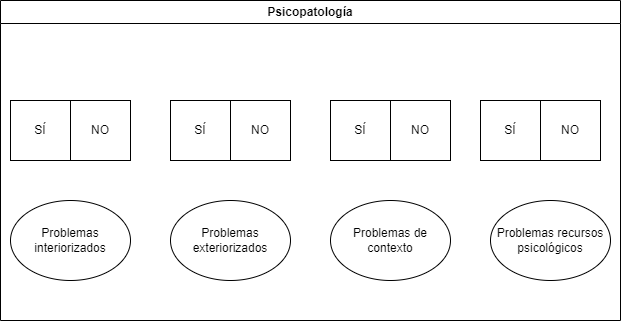

The diagram above was exported from draw.io. Its source (the exported page's mxGraphModel, read from the mxfile embedded in the PNG):
<mxGraphModel dx="1194" dy="742" grid="1" gridSize="10" guides="1" tooltips="1" connect="1" arrows="1" fold="1" page="1" pageScale="1" pageWidth="827" pageHeight="1169" math="0" shadow="0">
  <root>
    <mxCell id="0" />
    <mxCell id="1" parent="0" />
    <mxCell id="oINuXncVH5ntMHvlw5Ao-1" value="Problemas interiorizados" style="ellipse;whiteSpace=wrap;html=1;" vertex="1" parent="1">
      <mxGeometry x="390" y="640" width="120" height="80" as="geometry" />
    </mxCell>
    <mxCell id="oINuXncVH5ntMHvlw5Ao-2" value="Problemas exteriorizados" style="ellipse;whiteSpace=wrap;html=1;" vertex="1" parent="1">
      <mxGeometry x="550" y="640" width="120" height="80" as="geometry" />
    </mxCell>
    <mxCell id="oINuXncVH5ntMHvlw5Ao-3" value="Problemas de contexto" style="ellipse;whiteSpace=wrap;html=1;" vertex="1" parent="1">
      <mxGeometry x="710" y="640" width="120" height="80" as="geometry" />
    </mxCell>
    <mxCell id="oINuXncVH5ntMHvlw5Ao-4" value="Problemas recursos psicológicos" style="ellipse;whiteSpace=wrap;html=1;" vertex="1" parent="1">
      <mxGeometry x="870" y="640" width="120" height="80" as="geometry" />
    </mxCell>
    <mxCell id="oINuXncVH5ntMHvlw5Ao-5" value="Psicopatología" style="swimlane;whiteSpace=wrap;html=1;" vertex="1" parent="1">
      <mxGeometry x="380" y="440" width="620" height="320" as="geometry" />
    </mxCell>
    <mxCell id="oINuXncVH5ntMHvlw5Ao-6" value="" style="group" connectable="0" vertex="1" parent="oINuXncVH5ntMHvlw5Ao-5">
      <mxGeometry x="10" y="100" width="120" height="60" as="geometry" />
    </mxCell>
    <mxCell id="oINuXncVH5ntMHvlw5Ao-7" value="SÍ" style="rounded=0;whiteSpace=wrap;html=1;container=0;" vertex="1" parent="oINuXncVH5ntMHvlw5Ao-6">
      <mxGeometry width="60" height="60" as="geometry" />
    </mxCell>
    <mxCell id="oINuXncVH5ntMHvlw5Ao-8" value="NO" style="rounded=0;whiteSpace=wrap;html=1;container=0;" vertex="1" parent="oINuXncVH5ntMHvlw5Ao-6">
      <mxGeometry x="60" width="60" height="60" as="geometry" />
    </mxCell>
    <mxCell id="oINuXncVH5ntMHvlw5Ao-9" value="" style="group" connectable="0" vertex="1" parent="1">
      <mxGeometry x="550" y="540" width="120" height="60" as="geometry" />
    </mxCell>
    <mxCell id="oINuXncVH5ntMHvlw5Ao-10" value="SÍ" style="rounded=0;whiteSpace=wrap;html=1;container=0;" vertex="1" parent="oINuXncVH5ntMHvlw5Ao-9">
      <mxGeometry width="60" height="60" as="geometry" />
    </mxCell>
    <mxCell id="oINuXncVH5ntMHvlw5Ao-11" value="NO" style="rounded=0;whiteSpace=wrap;html=1;container=0;" vertex="1" parent="oINuXncVH5ntMHvlw5Ao-9">
      <mxGeometry x="60" width="60" height="60" as="geometry" />
    </mxCell>
    <mxCell id="oINuXncVH5ntMHvlw5Ao-12" value="" style="group" connectable="0" vertex="1" parent="1">
      <mxGeometry x="710" y="540" width="120" height="60" as="geometry" />
    </mxCell>
    <mxCell id="oINuXncVH5ntMHvlw5Ao-13" value="SÍ" style="rounded=0;whiteSpace=wrap;html=1;container=0;" vertex="1" parent="oINuXncVH5ntMHvlw5Ao-12">
      <mxGeometry width="60" height="60" as="geometry" />
    </mxCell>
    <mxCell id="oINuXncVH5ntMHvlw5Ao-14" value="NO" style="rounded=0;whiteSpace=wrap;html=1;container=0;" vertex="1" parent="oINuXncVH5ntMHvlw5Ao-12">
      <mxGeometry x="60" width="60" height="60" as="geometry" />
    </mxCell>
    <mxCell id="oINuXncVH5ntMHvlw5Ao-15" value="" style="group" connectable="0" vertex="1" parent="1">
      <mxGeometry x="860" y="540" width="120" height="60" as="geometry" />
    </mxCell>
    <mxCell id="oINuXncVH5ntMHvlw5Ao-16" value="SÍ" style="rounded=0;whiteSpace=wrap;html=1;container=0;" vertex="1" parent="oINuXncVH5ntMHvlw5Ao-15">
      <mxGeometry width="60" height="60" as="geometry" />
    </mxCell>
    <mxCell id="oINuXncVH5ntMHvlw5Ao-17" value="NO" style="rounded=0;whiteSpace=wrap;html=1;container=0;" vertex="1" parent="oINuXncVH5ntMHvlw5Ao-15">
      <mxGeometry x="60" width="60" height="60" as="geometry" />
    </mxCell>
  </root>
</mxGraphModel>